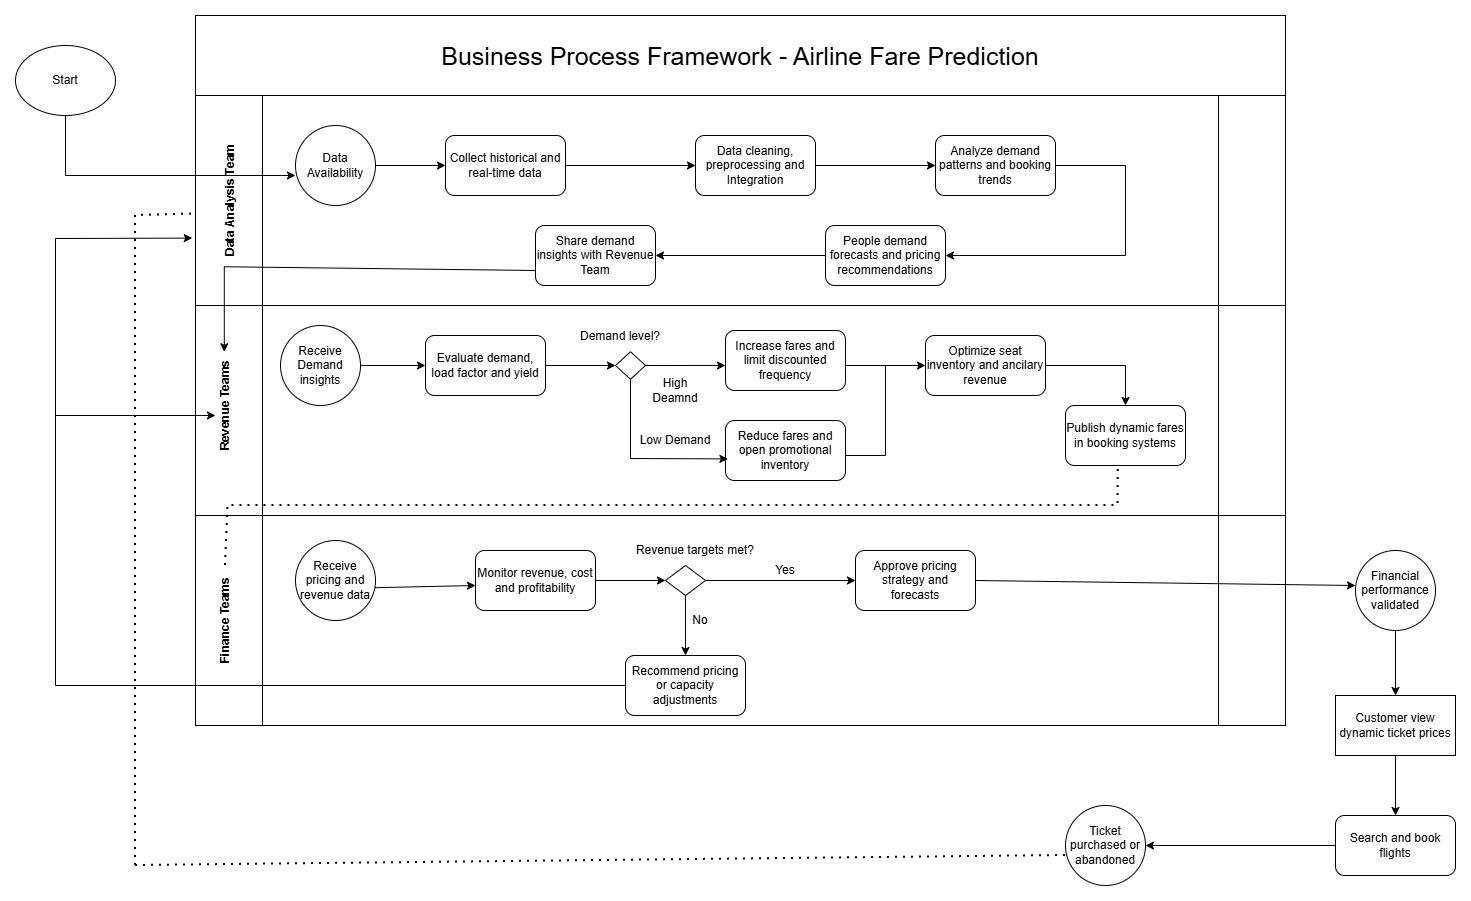

The diagram above was exported from draw.io. Its source (the exported page's mxGraphModel, read from the mxfile embedded in the PNG):
<mxGraphModel dx="1042" dy="596" grid="1" gridSize="10" guides="1" tooltips="1" connect="1" arrows="1" fold="1" page="1" pageScale="1" pageWidth="2339" pageHeight="3300" math="0" shadow="0">
  <root>
    <mxCell id="0" />
    <mxCell id="1" parent="0" />
    <mxCell id="RVgGHBNkKxUSPJR6i6z4-1" parent="1" style="shape=process;whiteSpace=wrap;html=1;backgroundOutline=1;size=0.061855670103092786;" value="" vertex="1">
      <mxGeometry height="210" width="1090" x="220" y="160" as="geometry" />
    </mxCell>
    <mxCell id="RVgGHBNkKxUSPJR6i6z4-2" parent="1" style="shape=process;whiteSpace=wrap;html=1;backgroundOutline=1;size=0.061855670103092786;" value="" vertex="1">
      <mxGeometry height="210" width="1090" x="220" y="370" as="geometry" />
    </mxCell>
    <mxCell id="RVgGHBNkKxUSPJR6i6z4-3" parent="1" style="ellipse;whiteSpace=wrap;html=1;" value="Start" vertex="1">
      <mxGeometry height="70" width="100" x="40" y="110" as="geometry" />
    </mxCell>
    <mxCell id="RVgGHBNkKxUSPJR6i6z4-4" parent="1" style="rounded=0;whiteSpace=wrap;html=1;" value="&lt;font style=&quot;font-size: 25px;&quot;&gt;Business Process Framework - Airline Fare Prediction&lt;/font&gt;" vertex="1">
      <mxGeometry height="80" width="1090" x="220" y="80" as="geometry" />
    </mxCell>
    <mxCell id="RVgGHBNkKxUSPJR6i6z4-5" parent="1" style="ellipse;whiteSpace=wrap;html=1;aspect=fixed;" value="Data Availability" vertex="1">
      <mxGeometry height="80" width="80" x="320" y="190" as="geometry" />
    </mxCell>
    <mxCell id="RVgGHBNkKxUSPJR6i6z4-6" parent="1" style="rounded=1;whiteSpace=wrap;html=1;" value="Collect historical and real-time data" vertex="1">
      <mxGeometry height="60" width="120" x="470" y="200" as="geometry" />
    </mxCell>
    <mxCell id="RVgGHBNkKxUSPJR6i6z4-7" parent="1" style="rounded=1;whiteSpace=wrap;html=1;" value="Data cleaning, preprocessing and Integration" vertex="1">
      <mxGeometry height="60" width="120" x="720" y="200" as="geometry" />
    </mxCell>
    <mxCell id="RVgGHBNkKxUSPJR6i6z4-8" parent="1" style="rounded=1;whiteSpace=wrap;html=1;" value="Analyze demand patterns and booking trends" vertex="1">
      <mxGeometry height="60" width="120" x="960" y="200" as="geometry" />
    </mxCell>
    <mxCell id="RVgGHBNkKxUSPJR6i6z4-9" parent="1" style="rounded=1;whiteSpace=wrap;html=1;" value="People demand forecasts and pricing recommendations" vertex="1">
      <mxGeometry height="60" width="120" x="850" y="290" as="geometry" />
    </mxCell>
    <mxCell id="RVgGHBNkKxUSPJR6i6z4-10" parent="1" style="rounded=1;whiteSpace=wrap;html=1;" value="Share demand insights with Revenue Team" vertex="1">
      <mxGeometry height="60" width="120" x="560" y="290" as="geometry" />
    </mxCell>
    <mxCell id="RVgGHBNkKxUSPJR6i6z4-11" edge="1" parent="1" source="RVgGHBNkKxUSPJR6i6z4-5" style="endArrow=classic;html=1;rounded=0;exitX=1;exitY=0.5;exitDx=0;exitDy=0;" value="">
      <mxGeometry height="50" relative="1" width="50" as="geometry">
        <mxPoint x="420" y="280" as="sourcePoint" />
        <mxPoint x="470" y="230" as="targetPoint" />
      </mxGeometry>
    </mxCell>
    <mxCell id="RVgGHBNkKxUSPJR6i6z4-12" edge="1" parent="1" source="RVgGHBNkKxUSPJR6i6z4-6" style="endArrow=classic;html=1;rounded=0;exitX=1;exitY=0.5;exitDx=0;exitDy=0;entryX=0;entryY=0.5;entryDx=0;entryDy=0;" target="RVgGHBNkKxUSPJR6i6z4-7" value="">
      <mxGeometry height="50" relative="1" width="50" as="geometry">
        <mxPoint x="670" y="280" as="sourcePoint" />
        <mxPoint x="720" y="230" as="targetPoint" />
      </mxGeometry>
    </mxCell>
    <mxCell id="RVgGHBNkKxUSPJR6i6z4-13" edge="1" parent="1" source="RVgGHBNkKxUSPJR6i6z4-7" style="endArrow=classic;html=1;rounded=0;exitX=1;exitY=0.5;exitDx=0;exitDy=0;" value="">
      <mxGeometry height="50" relative="1" width="50" as="geometry">
        <mxPoint x="910" y="280" as="sourcePoint" />
        <mxPoint x="960" y="230" as="targetPoint" />
      </mxGeometry>
    </mxCell>
    <mxCell id="RVgGHBNkKxUSPJR6i6z4-14" edge="1" parent="1" source="RVgGHBNkKxUSPJR6i6z4-8" style="endArrow=classic;html=1;rounded=0;exitX=1;exitY=0.5;exitDx=0;exitDy=0;entryX=1;entryY=0.5;entryDx=0;entryDy=0;" target="RVgGHBNkKxUSPJR6i6z4-9" value="">
      <mxGeometry height="50" relative="1" width="50" as="geometry">
        <Array as="points">
          <mxPoint x="1150" y="230" />
          <mxPoint x="1150" y="320" />
        </Array>
        <mxPoint x="1020" y="340" as="sourcePoint" />
        <mxPoint x="1070" y="290" as="targetPoint" />
      </mxGeometry>
    </mxCell>
    <mxCell id="RVgGHBNkKxUSPJR6i6z4-15" edge="1" parent="1" source="RVgGHBNkKxUSPJR6i6z4-9" style="endArrow=classic;html=1;rounded=0;entryX=1;entryY=0.5;entryDx=0;entryDy=0;exitX=0;exitY=0.5;exitDx=0;exitDy=0;" target="RVgGHBNkKxUSPJR6i6z4-10" value="">
      <mxGeometry height="50" relative="1" width="50" as="geometry">
        <mxPoint x="700" y="360" as="sourcePoint" />
        <mxPoint x="750" y="310" as="targetPoint" />
      </mxGeometry>
    </mxCell>
    <mxCell id="RVgGHBNkKxUSPJR6i6z4-16" edge="1" parent="1" source="RVgGHBNkKxUSPJR6i6z4-3" style="endArrow=classic;html=1;rounded=0;exitX=0.5;exitY=1;exitDx=0;exitDy=0;entryX=0;entryY=0.625;entryDx=0;entryDy=0;entryPerimeter=0;" target="RVgGHBNkKxUSPJR6i6z4-5" value="">
      <mxGeometry height="50" relative="1" width="50" as="geometry">
        <Array as="points">
          <mxPoint x="90" y="240" />
        </Array>
        <mxPoint x="100" y="360" as="sourcePoint" />
        <mxPoint x="150" y="310" as="targetPoint" />
      </mxGeometry>
    </mxCell>
    <mxCell id="RVgGHBNkKxUSPJR6i6z4-17" parent="1" style="text;html=1;whiteSpace=wrap;strokeColor=none;fillColor=none;align=center;verticalAlign=middle;rounded=0;rotation=-90;" value="&lt;b&gt;Data Analysis Team&lt;/b&gt;" vertex="1">
      <mxGeometry height="45" width="130" x="190" y="242.5" as="geometry" />
    </mxCell>
    <mxCell id="RVgGHBNkKxUSPJR6i6z4-18" edge="1" parent="1" source="RVgGHBNkKxUSPJR6i6z4-10" style="endArrow=classic;html=1;rounded=0;entryX=1;entryY=0.5;entryDx=0;entryDy=0;exitX=0;exitY=0.75;exitDx=0;exitDy=0;" value="">
      <mxGeometry height="50" relative="1" width="50" as="geometry">
        <Array as="points">
          <mxPoint x="248.8" y="331.25" />
        </Array>
        <mxPoint x="550" y="330" as="sourcePoint" />
        <mxPoint x="248.8" y="416.25" as="targetPoint" />
      </mxGeometry>
    </mxCell>
    <mxCell id="RVgGHBNkKxUSPJR6i6z4-19" parent="1" style="text;html=1;whiteSpace=wrap;strokeColor=none;fillColor=none;align=center;verticalAlign=middle;rounded=0;rotation=-90;" value="&lt;b&gt;Revenue Teams&lt;/b&gt;" vertex="1">
      <mxGeometry height="30" width="110" x="195" y="455" as="geometry" />
    </mxCell>
    <mxCell id="RVgGHBNkKxUSPJR6i6z4-21" parent="1" style="ellipse;whiteSpace=wrap;html=1;aspect=fixed;" value="Receive Demand insights" vertex="1">
      <mxGeometry height="80" width="80" x="305" y="390" as="geometry" />
    </mxCell>
    <mxCell id="RVgGHBNkKxUSPJR6i6z4-22" parent="1" style="rounded=1;whiteSpace=wrap;html=1;" value="Evaluate demand, load factor and yield" vertex="1">
      <mxGeometry height="60" width="120" x="450" y="400" as="geometry" />
    </mxCell>
    <mxCell id="RVgGHBNkKxUSPJR6i6z4-23" parent="1" style="rhombus;whiteSpace=wrap;html=1;" value="" vertex="1">
      <mxGeometry height="27.5" width="30" x="640" y="416.25" as="geometry" />
    </mxCell>
    <mxCell id="RVgGHBNkKxUSPJR6i6z4-24" parent="1" style="rounded=1;whiteSpace=wrap;html=1;" value="Increase fares and limit discounted frequency" vertex="1">
      <mxGeometry height="60" width="120" x="750" y="395" as="geometry" />
    </mxCell>
    <mxCell id="RVgGHBNkKxUSPJR6i6z4-25" parent="1" style="rounded=1;whiteSpace=wrap;html=1;" value="Reduce fares and open promotional inventory" vertex="1">
      <mxGeometry height="60" width="120" x="750" y="485" as="geometry" />
    </mxCell>
    <mxCell id="RVgGHBNkKxUSPJR6i6z4-26" parent="1" style="rounded=1;whiteSpace=wrap;html=1;" value="Optimize seat inventory and ancilary revenue" vertex="1">
      <mxGeometry height="60" width="120" x="950" y="400" as="geometry" />
    </mxCell>
    <mxCell id="RVgGHBNkKxUSPJR6i6z4-27" parent="1" style="rounded=1;whiteSpace=wrap;html=1;" value="Publish dynamic fares in booking systems" vertex="1">
      <mxGeometry height="60" width="120" x="1090" y="470" as="geometry" />
    </mxCell>
    <mxCell id="RVgGHBNkKxUSPJR6i6z4-28" edge="1" parent="1" source="RVgGHBNkKxUSPJR6i6z4-21" style="endArrow=classic;html=1;rounded=0;entryX=0;entryY=0.5;entryDx=0;entryDy=0;exitX=1;exitY=0.5;exitDx=0;exitDy=0;" target="RVgGHBNkKxUSPJR6i6z4-22" value="">
      <mxGeometry height="50" relative="1" width="50" as="geometry">
        <mxPoint x="360" y="550" as="sourcePoint" />
        <mxPoint x="410" y="500" as="targetPoint" />
      </mxGeometry>
    </mxCell>
    <mxCell id="RVgGHBNkKxUSPJR6i6z4-29" edge="1" parent="1" source="RVgGHBNkKxUSPJR6i6z4-22" style="endArrow=classic;html=1;rounded=0;exitX=1;exitY=0.5;exitDx=0;exitDy=0;" value="">
      <mxGeometry height="50" relative="1" width="50" as="geometry">
        <mxPoint x="590" y="480" as="sourcePoint" />
        <mxPoint x="640" y="430" as="targetPoint" />
      </mxGeometry>
    </mxCell>
    <mxCell id="RVgGHBNkKxUSPJR6i6z4-30" edge="1" parent="1" source="RVgGHBNkKxUSPJR6i6z4-23" style="endArrow=classic;html=1;rounded=0;exitX=1;exitY=0.5;exitDx=0;exitDy=0;entryX=0;entryY=0.583;entryDx=0;entryDy=0;entryPerimeter=0;" target="RVgGHBNkKxUSPJR6i6z4-24" value="">
      <mxGeometry height="50" relative="1" width="50" as="geometry">
        <mxPoint x="700" y="470" as="sourcePoint" />
        <mxPoint x="750" y="420" as="targetPoint" />
      </mxGeometry>
    </mxCell>
    <mxCell id="RVgGHBNkKxUSPJR6i6z4-31" edge="1" parent="1" source="RVgGHBNkKxUSPJR6i6z4-23" style="endArrow=classic;html=1;rounded=0;entryX=0.02;entryY=0.64;entryDx=0;entryDy=0;entryPerimeter=0;exitX=0.5;exitY=1;exitDx=0;exitDy=0;" target="RVgGHBNkKxUSPJR6i6z4-25" value="">
      <mxGeometry height="50" relative="1" width="50" as="geometry">
        <Array as="points">
          <mxPoint x="655" y="523" />
        </Array>
        <mxPoint x="560" y="540" as="sourcePoint" />
        <mxPoint x="610" y="490" as="targetPoint" />
      </mxGeometry>
    </mxCell>
    <mxCell id="RVgGHBNkKxUSPJR6i6z4-32" edge="1" parent="1" style="endArrow=classic;html=1;rounded=0;entryX=0;entryY=0.5;entryDx=0;entryDy=0;" target="RVgGHBNkKxUSPJR6i6z4-26" value="">
      <mxGeometry height="50" relative="1" width="50" as="geometry">
        <mxPoint x="870" y="430" as="sourcePoint" />
        <mxPoint x="950" y="430" as="targetPoint" />
      </mxGeometry>
    </mxCell>
    <mxCell id="RVgGHBNkKxUSPJR6i6z4-33" edge="1" parent="1" style="endArrow=none;html=1;rounded=0;" value="">
      <mxGeometry height="50" relative="1" width="50" as="geometry">
        <Array as="points">
          <mxPoint x="910" y="520" />
        </Array>
        <mxPoint x="870" y="520" as="sourcePoint" />
        <mxPoint x="910" y="430" as="targetPoint" />
      </mxGeometry>
    </mxCell>
    <mxCell id="RVgGHBNkKxUSPJR6i6z4-34" edge="1" parent="1" source="RVgGHBNkKxUSPJR6i6z4-26" style="endArrow=classic;html=1;rounded=0;entryX=0.5;entryY=0;entryDx=0;entryDy=0;exitX=1;exitY=0.5;exitDx=0;exitDy=0;" target="RVgGHBNkKxUSPJR6i6z4-27" value="">
      <mxGeometry height="50" relative="1" width="50" as="geometry">
        <Array as="points">
          <mxPoint x="1150" y="430" />
        </Array>
        <mxPoint x="990" y="570" as="sourcePoint" />
        <mxPoint x="1040" y="520" as="targetPoint" />
      </mxGeometry>
    </mxCell>
    <mxCell id="RVgGHBNkKxUSPJR6i6z4-35" parent="1" style="text;html=1;whiteSpace=wrap;strokeColor=none;fillColor=none;align=center;verticalAlign=middle;rounded=0;" value="Demand level?" vertex="1">
      <mxGeometry height="30" width="90" x="600" y="386.25" as="geometry" />
    </mxCell>
    <mxCell id="RVgGHBNkKxUSPJR6i6z4-36" parent="1" style="text;html=1;whiteSpace=wrap;strokeColor=none;fillColor=none;align=center;verticalAlign=middle;rounded=0;" value="High Deamnd" vertex="1">
      <mxGeometry height="30" width="60" x="670" y="440" as="geometry" />
    </mxCell>
    <mxCell id="RVgGHBNkKxUSPJR6i6z4-37" parent="1" style="text;html=1;whiteSpace=wrap;strokeColor=none;fillColor=none;align=center;verticalAlign=middle;rounded=0;" value="Low Demand" vertex="1">
      <mxGeometry height="30" width="80" x="660" y="490" as="geometry" />
    </mxCell>
    <mxCell id="RVgGHBNkKxUSPJR6i6z4-39" parent="1" style="shape=process;whiteSpace=wrap;html=1;backgroundOutline=1;size=0.061855670103092786;" value="" vertex="1">
      <mxGeometry height="210" width="1090" x="220" y="580" as="geometry" />
    </mxCell>
    <mxCell id="RVgGHBNkKxUSPJR6i6z4-40" parent="1" style="text;html=1;whiteSpace=wrap;strokeColor=none;fillColor=none;align=center;verticalAlign=middle;rounded=0;rotation=-90;" value="&lt;b&gt;Finance Teams&lt;/b&gt;" vertex="1">
      <mxGeometry height="30" width="90" x="205" y="670" as="geometry" />
    </mxCell>
    <mxCell id="RVgGHBNkKxUSPJR6i6z4-41" parent="1" style="ellipse;whiteSpace=wrap;html=1;aspect=fixed;" value="Receive pricing and revenue data" vertex="1">
      <mxGeometry height="80" width="80" x="320" y="605" as="geometry" />
    </mxCell>
    <mxCell id="RVgGHBNkKxUSPJR6i6z4-42" parent="1" style="rounded=1;whiteSpace=wrap;html=1;" value="Monitor revenue, cost and profitability" vertex="1">
      <mxGeometry height="60" width="120" x="500" y="615" as="geometry" />
    </mxCell>
    <mxCell id="RVgGHBNkKxUSPJR6i6z4-43" parent="1" style="rhombus;whiteSpace=wrap;html=1;" value="" vertex="1">
      <mxGeometry height="30" width="40" x="690" y="630" as="geometry" />
    </mxCell>
    <mxCell id="RVgGHBNkKxUSPJR6i6z4-44" parent="1" style="rounded=1;whiteSpace=wrap;html=1;" value="Approve pricing strategy and forecasts" vertex="1">
      <mxGeometry height="60" width="120" x="880" y="615" as="geometry" />
    </mxCell>
    <mxCell id="RVgGHBNkKxUSPJR6i6z4-45" parent="1" style="rounded=1;whiteSpace=wrap;html=1;" value="Recommend pricing or capacity adjustments" vertex="1">
      <mxGeometry height="60" width="120" x="650" y="720" as="geometry" />
    </mxCell>
    <mxCell id="RVgGHBNkKxUSPJR6i6z4-46" parent="1" style="text;html=1;whiteSpace=wrap;strokeColor=none;fillColor=none;align=center;verticalAlign=middle;rounded=0;" value="Revenue targets met?" vertex="1">
      <mxGeometry height="30" width="140" x="650" y="600" as="geometry" />
    </mxCell>
    <mxCell id="RVgGHBNkKxUSPJR6i6z4-48" edge="1" parent="1" source="RVgGHBNkKxUSPJR6i6z4-41" style="endArrow=classic;html=1;rounded=0;exitX=0.995;exitY=0.59;exitDx=0;exitDy=0;exitPerimeter=0;" value="">
      <mxGeometry height="50" relative="1" width="50" as="geometry">
        <mxPoint x="450" y="700" as="sourcePoint" />
        <mxPoint x="500" y="650" as="targetPoint" />
      </mxGeometry>
    </mxCell>
    <mxCell id="RVgGHBNkKxUSPJR6i6z4-49" edge="1" parent="1" source="RVgGHBNkKxUSPJR6i6z4-42" style="endArrow=classic;html=1;rounded=0;exitX=1;exitY=0.5;exitDx=0;exitDy=0;entryX=0;entryY=0.5;entryDx=0;entryDy=0;" target="RVgGHBNkKxUSPJR6i6z4-43" value="">
      <mxGeometry height="50" relative="1" width="50" as="geometry">
        <mxPoint x="640" y="690" as="sourcePoint" />
        <mxPoint x="690" y="640" as="targetPoint" />
      </mxGeometry>
    </mxCell>
    <mxCell id="RVgGHBNkKxUSPJR6i6z4-50" edge="1" parent="1" source="RVgGHBNkKxUSPJR6i6z4-43" style="endArrow=classic;html=1;rounded=0;exitX=0.5;exitY=1;exitDx=0;exitDy=0;entryX=0.5;entryY=0;entryDx=0;entryDy=0;" target="RVgGHBNkKxUSPJR6i6z4-45" value="">
      <mxGeometry height="50" relative="1" width="50" as="geometry">
        <mxPoint x="820" y="770" as="sourcePoint" />
        <mxPoint x="870" y="720" as="targetPoint" />
      </mxGeometry>
    </mxCell>
    <mxCell id="RVgGHBNkKxUSPJR6i6z4-51" edge="1" parent="1" source="RVgGHBNkKxUSPJR6i6z4-43" style="endArrow=classic;html=1;rounded=0;exitX=1;exitY=0.5;exitDx=0;exitDy=0;entryX=0;entryY=0.5;entryDx=0;entryDy=0;" target="RVgGHBNkKxUSPJR6i6z4-44" value="">
      <mxGeometry height="50" relative="1" width="50" as="geometry">
        <mxPoint x="830" y="700" as="sourcePoint" />
        <mxPoint x="880" y="650" as="targetPoint" />
      </mxGeometry>
    </mxCell>
    <mxCell id="RVgGHBNkKxUSPJR6i6z4-52" parent="1" style="text;html=1;whiteSpace=wrap;strokeColor=none;fillColor=none;align=center;verticalAlign=middle;rounded=0;" value="Yes" vertex="1">
      <mxGeometry height="30" width="60" x="780" y="620" as="geometry" />
    </mxCell>
    <mxCell id="RVgGHBNkKxUSPJR6i6z4-53" parent="1" style="text;html=1;whiteSpace=wrap;strokeColor=none;fillColor=none;align=center;verticalAlign=middle;rounded=0;" value="No" vertex="1">
      <mxGeometry height="30" width="60" x="695" y="670" as="geometry" />
    </mxCell>
    <mxCell id="RVgGHBNkKxUSPJR6i6z4-54" edge="1" parent="1" source="RVgGHBNkKxUSPJR6i6z4-44" style="endArrow=classic;html=1;rounded=0;exitX=1;exitY=0.5;exitDx=0;exitDy=0;" value="">
      <mxGeometry height="50" relative="1" width="50" as="geometry">
        <mxPoint x="1100" y="700" as="sourcePoint" />
        <mxPoint x="1380" y="650" as="targetPoint" />
      </mxGeometry>
    </mxCell>
    <mxCell id="RVgGHBNkKxUSPJR6i6z4-55" parent="1" style="ellipse;whiteSpace=wrap;html=1;aspect=fixed;" value="Financial performance validated" vertex="1">
      <mxGeometry height="80" width="80" x="1380" y="615" as="geometry" />
    </mxCell>
    <mxCell id="RVgGHBNkKxUSPJR6i6z4-56" parent="1" style="rounded=0;whiteSpace=wrap;html=1;" value="Customer view dynamic ticket prices" vertex="1">
      <mxGeometry height="60" width="120" x="1360" y="760" as="geometry" />
    </mxCell>
    <mxCell id="RVgGHBNkKxUSPJR6i6z4-57" parent="1" style="rounded=1;whiteSpace=wrap;html=1;" value="Search and book flights" vertex="1">
      <mxGeometry height="60" width="120" x="1360" y="880" as="geometry" />
    </mxCell>
    <mxCell id="RVgGHBNkKxUSPJR6i6z4-58" parent="1" style="ellipse;whiteSpace=wrap;html=1;aspect=fixed;" value="Ticket purchased or abandoned" vertex="1">
      <mxGeometry height="80" width="80" x="1090" y="870" as="geometry" />
    </mxCell>
    <mxCell id="RVgGHBNkKxUSPJR6i6z4-59" edge="1" parent="1" source="RVgGHBNkKxUSPJR6i6z4-55" style="endArrow=classic;html=1;rounded=0;exitX=0.5;exitY=1;exitDx=0;exitDy=0;entryX=0.5;entryY=0;entryDx=0;entryDy=0;" target="RVgGHBNkKxUSPJR6i6z4-56" value="">
      <mxGeometry height="50" relative="1" width="50" as="geometry">
        <mxPoint x="1470" y="730" as="sourcePoint" />
        <mxPoint x="1520" y="680" as="targetPoint" />
      </mxGeometry>
    </mxCell>
    <mxCell id="RVgGHBNkKxUSPJR6i6z4-60" edge="1" parent="1" source="RVgGHBNkKxUSPJR6i6z4-56" style="endArrow=classic;html=1;rounded=0;exitX=0.5;exitY=1;exitDx=0;exitDy=0;entryX=0.5;entryY=0;entryDx=0;entryDy=0;" target="RVgGHBNkKxUSPJR6i6z4-57" value="">
      <mxGeometry height="50" relative="1" width="50" as="geometry">
        <mxPoint x="1280" y="1040" as="sourcePoint" />
        <mxPoint x="1330" y="990" as="targetPoint" />
      </mxGeometry>
    </mxCell>
    <mxCell id="RVgGHBNkKxUSPJR6i6z4-61" edge="1" parent="1" source="RVgGHBNkKxUSPJR6i6z4-57" style="endArrow=classic;html=1;rounded=0;exitX=0;exitY=0.5;exitDx=0;exitDy=0;entryX=1;entryY=0.5;entryDx=0;entryDy=0;" target="RVgGHBNkKxUSPJR6i6z4-58" value="">
      <mxGeometry height="50" relative="1" width="50" as="geometry">
        <mxPoint x="1200" y="910" as="sourcePoint" />
        <mxPoint x="1250" y="860" as="targetPoint" />
      </mxGeometry>
    </mxCell>
    <mxCell id="RVgGHBNkKxUSPJR6i6z4-62" edge="1" parent="1" style="endArrow=none;dashed=1;html=1;dashPattern=1 3;strokeWidth=2;rounded=0;" target="RVgGHBNkKxUSPJR6i6z4-1" value="">
      <mxGeometry height="50" relative="1" width="50" as="geometry">
        <Array as="points">
          <mxPoint x="160" y="280" />
        </Array>
        <mxPoint x="160" y="930" as="sourcePoint" />
        <mxPoint x="160" y="490" as="targetPoint" />
      </mxGeometry>
    </mxCell>
    <mxCell id="RVgGHBNkKxUSPJR6i6z4-63" edge="1" parent="1" source="RVgGHBNkKxUSPJR6i6z4-58" style="endArrow=none;dashed=1;html=1;dashPattern=1 3;strokeWidth=2;rounded=0;exitX=0;exitY=0.625;exitDx=0;exitDy=0;exitPerimeter=0;" value="">
      <mxGeometry height="50" relative="1" width="50" as="geometry">
        <mxPoint x="620" y="780" as="sourcePoint" />
        <mxPoint x="160" y="930" as="targetPoint" />
      </mxGeometry>
    </mxCell>
    <mxCell id="RVgGHBNkKxUSPJR6i6z4-64" edge="1" parent="1" source="RVgGHBNkKxUSPJR6i6z4-45" style="endArrow=classic;html=1;rounded=0;exitX=0;exitY=0.5;exitDx=0;exitDy=0;entryX=-0.003;entryY=0.679;entryDx=0;entryDy=0;entryPerimeter=0;" target="RVgGHBNkKxUSPJR6i6z4-1" value="">
      <mxGeometry height="50" relative="1" width="50" as="geometry">
        <Array as="points">
          <mxPoint x="80" y="750" />
          <mxPoint x="80" y="303" />
        </Array>
        <mxPoint x="90" y="640" as="sourcePoint" />
        <mxPoint x="90" y="310" as="targetPoint" />
      </mxGeometry>
    </mxCell>
    <mxCell id="RVgGHBNkKxUSPJR6i6z4-65" edge="1" parent="1" style="endArrow=classic;html=1;rounded=0;" value="">
      <mxGeometry height="50" relative="1" width="50" as="geometry">
        <mxPoint x="80" y="480" as="sourcePoint" />
        <mxPoint x="240" y="480" as="targetPoint" />
      </mxGeometry>
    </mxCell>
    <mxCell id="RVgGHBNkKxUSPJR6i6z4-66" edge="1" parent="1" style="endArrow=none;dashed=1;html=1;dashPattern=1 3;strokeWidth=2;rounded=0;entryX=0.44;entryY=0.983;entryDx=0;entryDy=0;entryPerimeter=0;" target="RVgGHBNkKxUSPJR6i6z4-27" value="">
      <mxGeometry height="50" relative="1" width="50" as="geometry">
        <Array as="points">
          <mxPoint x="252.5" y="570" />
          <mxPoint x="1142.5" y="570" />
        </Array>
        <mxPoint x="250" y="630" as="sourcePoint" />
        <mxPoint x="1142.5" y="540" as="targetPoint" />
      </mxGeometry>
    </mxCell>
  </root>
</mxGraphModel>